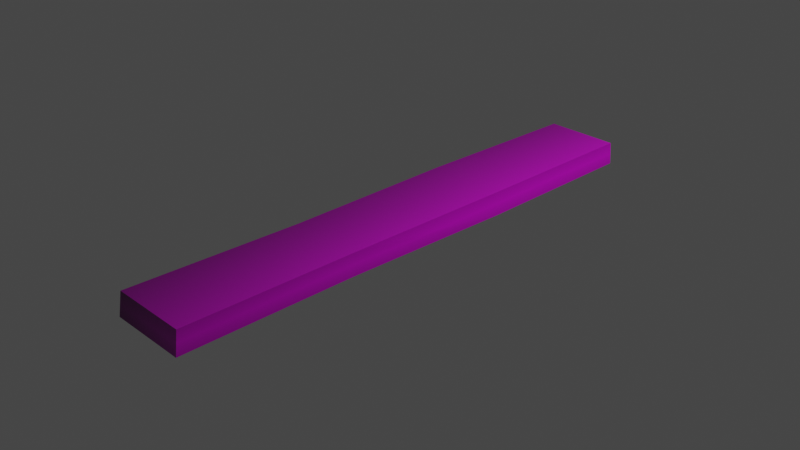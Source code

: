 # Source: wooden-plank.blend  (saved by Blender 2.83.20; exported with 4.5.12 LTS)
import bpy
from mathutils import Matrix  # noqa: F401  (used for matrix-valued properties, if any)

bpy.ops.wm.read_factory_settings(use_empty=True)
scene = bpy.context.scene
scene.name = 'Scene'

# ---- collections
col_collection = bpy.data.collections.new('Collection'); scene.collection.children.link(col_collection)

# ---- images (referenced by path relative to the original .blend; pixels are not part of the script)
import os
ASSET_DIR = os.environ.get("B2B_ASSET_DIR", "")  # directory of the original .blend (textures are referenced by path, not embedded)
HERE = os.path.dirname(os.path.abspath(__file__))  # packed textures are extracted next to this script under _unpacked/

def load_image(name, relpath, width, height, colorspace="sRGB"):
    """Load a texture the original file referenced (path relative to the .blend, or extracted next to this script)."""
    p = next((c for c in (os.path.join(HERE, relpath), os.path.join(ASSET_DIR, relpath)) if relpath and os.path.exists(c)), "")
    if p:
        img = bpy.data.images.load(p, check_existing=True)
        img.name = name
    else:  # same state as the original file: an image datablock whose file is absent (Cycles renders it pink)
        img = bpy.data.images.new(name, width, height)
        img.source = "FILE"
        img.filepath = "//" + (relpath or name)
    img.colorspace_settings.name = colorspace
    return img
img_wooden_plank_texture = load_image('wooden-plank-texture', 'wooden-plank/wooden-plank-texture.png', 1024, 1024, 'sRGB')

# ---- materials (node trees are filled in below, after node groups)
mat_material = bpy.data.materials.new('Material')
mat_material.alpha_threshold = 0.0
mat_material.use_transparent_shadow = False
mat_material.line_color = (0.0, 0.0, 0.0, 1.0)

# ---- material node trees
mat_material.use_nodes = True; mat_material.node_tree.nodes.clear()
_N = mat_material.node_tree.nodes; _L = mat_material.node_tree.links
n0 = _N.new('ShaderNodeOutputMaterial'); n0.name = 'Material Output'; n0.location = (300, 300)
n1 = _N.new('ShaderNodeBsdfPrincipled'); n1.name = 'Principled BSDF'; n1.location = (10, 300)
n1.distribution = 'GGX'
n1.subsurface_method = 'BURLEY'
n1.inputs[2].default_value = 0.4
n1.inputs[3].default_value = 1.45
n1.inputs[27].default_value = (0.0, 0.0, 0.0, 1.0)
n1.inputs[28].default_value = 1.0
n2 = _N.new('ShaderNodeTexImage'); n2.name = 'Image Texture'; n2.location = (-280, 280)
n2.image = img_wooden_plank_texture
n2.extension = 'CLIP'
_L.new(n1.outputs[0], n0.inputs[0])
_L.new(n2.outputs[0], n1.inputs[0])
n0.is_active_output = True

# ---- world
world_world = bpy.data.worlds.new('World'); scene.world = world_world
world_world.use_nodes = True; world_world.node_tree.nodes.clear()
_N = world_world.node_tree.nodes; _L = world_world.node_tree.links
n0 = _N.new('ShaderNodeOutputWorld'); n0.name = 'World Output'; n0.location = (300, 300)
n1 = _N.new('ShaderNodeBackground'); n1.name = 'Background'; n1.location = (10, 300)
n1.inputs[0].default_value = (0.05088, 0.05088, 0.05088, 1.0)
_L.new(n1.outputs[0], n0.inputs[0])
n0.is_active_output = True
world_world.color = (0.05088, 0.05088, 0.05088)
world_world.use_sun_shadow = False
world_world.sun_shadow_jitter_overblur = 0.0

# ---- cameras
cam_camera = bpy.data.cameras.new('Camera')
cam_camera.clip_end = 100.0
cam_camera.ortho_scale = 7.314

# ---- lights
light_light = bpy.data.lights.new('Light', 'POINT')
light_light.transmission_factor = 0.0
light_light.energy = 1000.0
light_light.shadow_soft_size = 0.1
light_light.shadow_maximum_resolution = 0.006
light_light.use_absolute_resolution = True

# ---- meshes
me_cube = bpy.data.meshes.new('Cube')
me_cube.from_pydata([(0.4168, 2.938, 0.1254), (0.4266, 2.948, -0.1262), (0.4433, -2.928, 0.1316), (0.4433, -2.958, -0.1316), (-0.4217, 2.938, 0.1259), (-0.4217, 2.948, -0.1259), (-0.4336, -2.928, 0.132), (-0.4529, -2.958, -0.1304), (-0.4432, 0.981, -0.1324), (-0.4309, -0.981, -0.1264), (0.4381, 0.981, 0.1328), (0.4217, -0.981, 0.126), (-0.4125, -0.981, 0.1249), (-0.4432, 0.981, 0.1324), (0.4217, -0.981, -0.126), (0.4484, 0.981, -0.1319)], [], [(11, 12, 6, 2), (3, 2, 6, 7), (8, 13, 4, 5), (9, 14, 3, 7), (14, 11, 2, 3), (5, 4, 0, 1), (1, 0, 10, 15), (15, 10, 11, 14), (5, 1, 15, 8), (8, 15, 14, 9), (7, 6, 12, 9), (9, 12, 13, 8), (0, 4, 13, 10), (10, 13, 12, 11)])
_uv = me_cube.uv_layers.new(name='UVMap')
_uv.uv.foreach_set('vector', [0.625, 0.6667, 0.875, 0.6667, 0.875, 0.75, 0.625, 0.75, 0.375, 0.75, 0.625, 0.75, 0.625, 1.0, 0.375, 1.0, 0.375, 0.1667, 0.625, 0.1667, 0.625, 0.25, 0.375, 0.25, 0.125, 0.6667, 0.375, 0.6667, 0.375, 0.75, 0.125, 0.75, 0.375, 0.6667, 0.625, 0.6667, 0.625, 0.75, 0.375, 0.75, 0.375, 0.25, 0.625, 0.25, 0.625, 0.5, 0.375, 0.5, 0.375, 0.5, 0.625, 0.5, 0.625, 0.5833, 0.375, 0.5833, 0.375, 0.5833, 0.625, 0.5833, 0.625, 0.6667, 0.375, 0.6667, 0.125, 0.5, 0.375, 0.5, 0.375, 0.5833, 0.125, 0.5833, 0.125, 0.5833, 0.375, 0.5833, 0.375, 0.6667, 0.125, 0.6667, 0.375, 0.0, 0.625, 0.0, 0.625, 0.08333, 0.375, 0.08333, 0.375, 0.08333, 0.625, 0.08333, 0.625, 0.1667, 0.375, 0.1667, 0.625, 0.5, 0.875, 0.5, 0.875, 0.5833, 0.625, 0.5833, 0.625, 0.5833, 0.875, 0.5833, 0.875, 0.6667, 0.625, 0.6667])
me_cube.materials.append(mat_material)
me_cube.use_remesh_preserve_volume = False
me_cube.use_remesh_preserve_attributes = False
me_cube.use_mirror_vertex_groups = False
me_cube.update()

# ---- objects
ob_cube = bpy.data.objects.new('Cube', me_cube)
ob_light = bpy.data.objects.new('Light', light_light)
ob_camera = bpy.data.objects.new('Camera', cam_camera)

# ---- transforms, parenting, visibility, modifiers, constraints
ob_cube.location = (0.0, 0.0, 0.0)
ob_cube.lock_rotations_4d = False
ob_cube.empty_display_type = 'ARROWS'
ob_cube.lineart.crease_threshold = 0.0
ob_light.location = (4.076, 1.005, 5.904)
ob_light.rotation_euler = (0.6503, 0.05522, 1.866)
ob_light.lock_rotations_4d = False
ob_light.empty_display_type = 'ARROWS'
ob_light.color = (0.0, 0.0, 0.0, 0.0)
ob_light.lineart.crease_threshold = 0.0
ob_camera.location = (7.359, -6.926, 4.958)
ob_camera.rotation_euler = (1.109, 0.0, 0.8149)
ob_camera.lock_rotations_4d = False
ob_camera.empty_display_type = 'ARROWS'
ob_camera.color = (0.0, 0.0, 0.0, 0.0)
ob_camera.display_type = 'WIRE'
ob_camera.lineart.crease_threshold = 0.0

# ---- collection membership
col_collection.objects.link(ob_cube)
col_collection.objects.link(ob_light)
col_collection.objects.link(ob_camera)

# ---- scene / render settings (as saved in the file)
scene.camera = ob_camera
scene.frame_start = 1; scene.frame_end = 250; scene.frame_set(1)
scene.render.engine = 'BLENDER_EEVEE_NEXT'
scene.cycles.use_denoising = False
scene.cycles.samples = 128
scene.cycles.sampling_pattern = 'TABULATED_SOBOL'
scene.cycles.use_adaptive_sampling = False
scene.cycles.use_light_tree = False
scene.eevee.use_gtao = True
scene.view_settings.look = 'Very High Contrast'
scene.view_settings.view_transform = 'Filmic'
bpy.context.view_layer.update()
